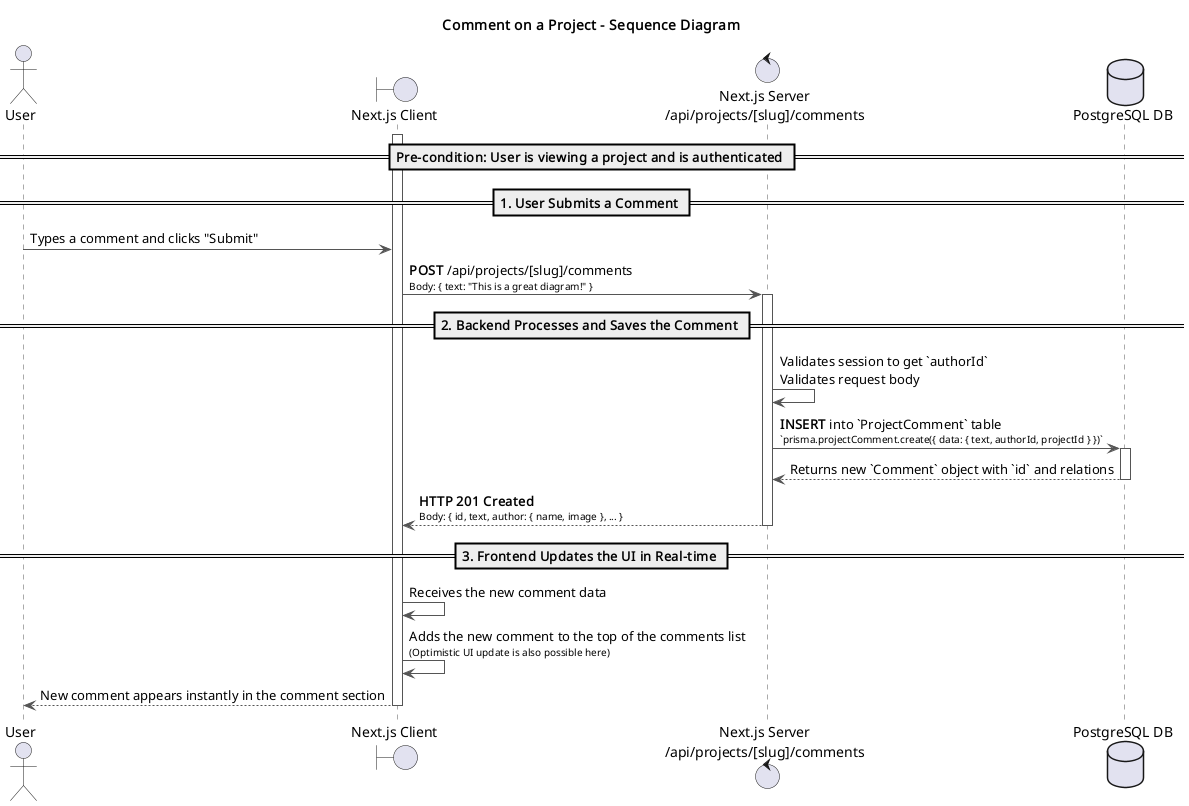

The diagram above was rendered by PlantUML. Its source (embedded in the PNG):
@startuml
title Comment on a Project - Sequence Diagram

actor User
boundary "Next.js Client" as Client
control "Next.js Server\n/api/projects/[slug]/comments" as Server
database "PostgreSQL DB" as DB

skinparam sequence {
    ArrowColor #555
    ActorBorderColor #555
    LifeLineBorderColor #555
    ParticipantBorderColor #007bff
    DatabaseBorderColor #d9534f
    ControlBorderColor #5cb85c
    BoundaryBorderColor #f0ad4e
}

== Pre-condition: User is viewing a project and is authenticated ==

== 1. User Submits a Comment ==
activate Client
User -> Client: Types a comment and clicks "Submit"
Client -> Server: **POST** /api/projects/[slug]/comments\n<font size=10>Body: { text: "This is a great diagram!" }</font>
activate Server

== 2. Backend Processes and Saves the Comment ==
Server -> Server: Validates session to get `authorId`\nValidates request body
Server -> DB: **INSERT** into `ProjectComment` table\n<font size=10>`prisma.projectComment.create({ data: { text, authorId, projectId } })`</font>
activate DB
DB --> Server: Returns new `Comment` object with `id` and relations
deactivate DB

Server --> Client: **HTTP 201 Created**\n<font size=10>Body: { id, text, author: { name, image }, ... }</font>
deactivate Server

== 3. Frontend Updates the UI in Real-time ==
Client -> Client: Receives the new comment data
Client -> Client: Adds the new comment to the top of the comments list\n<font size=10>(Optimistic UI update is also possible here)</font>
Client --> User: New comment appears instantly in the comment section
deactivate Client

@enduml